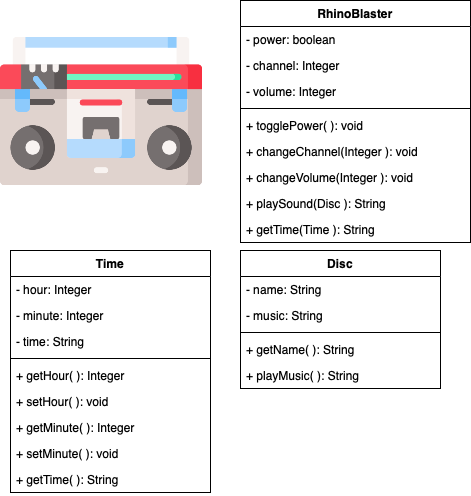

The diagram above was exported from draw.io. Its source (the exported page's mxGraphModel, read from the mxfile embedded in the PNG):
<mxGraphModel dx="779" dy="639" grid="1" gridSize="10" guides="1" tooltips="1" connect="1" arrows="1" fold="1" page="1" pageScale="1" pageWidth="827" pageHeight="1169" math="0" shadow="0">
  <root>
    <mxCell id="0" />
    <mxCell id="1" parent="0" />
    <mxCell id="mGyT3rUb0k3Hv-EvAyRP-1" value="" style="shape=image;verticalLabelPosition=bottom;labelBackgroundColor=#ffffff;verticalAlign=top;aspect=fixed;imageAspect=0;image=data:image/png,(base64 omitted: 22216 chars);" parent="1" vertex="1">
      <mxGeometry y="50" width="202" height="202" as="geometry" />
    </mxCell>
    <mxCell id="mGyT3rUb0k3Hv-EvAyRP-11" value="Disc" style="swimlane;fontStyle=1;align=center;verticalAlign=top;childLayout=stackLayout;horizontal=1;startSize=26;horizontalStack=0;resizeParent=1;resizeParentMax=0;resizeLast=0;collapsible=1;marginBottom=0;" parent="1" vertex="1">
      <mxGeometry x="240" y="290" width="200" height="138" as="geometry" />
    </mxCell>
    <mxCell id="mGyT3rUb0k3Hv-EvAyRP-12" value="- name: String" style="text;strokeColor=none;fillColor=none;align=left;verticalAlign=top;spacingLeft=4;spacingRight=4;overflow=hidden;rotatable=0;points=[[0,0.5],[1,0.5]];portConstraint=eastwest;" parent="mGyT3rUb0k3Hv-EvAyRP-11" vertex="1">
      <mxGeometry y="26" width="200" height="26" as="geometry" />
    </mxCell>
    <mxCell id="mGyT3rUb0k3Hv-EvAyRP-13" value="- music: String" style="text;strokeColor=none;fillColor=none;align=left;verticalAlign=top;spacingLeft=4;spacingRight=4;overflow=hidden;rotatable=0;points=[[0,0.5],[1,0.5]];portConstraint=eastwest;" parent="mGyT3rUb0k3Hv-EvAyRP-11" vertex="1">
      <mxGeometry y="52" width="200" height="26" as="geometry" />
    </mxCell>
    <mxCell id="mGyT3rUb0k3Hv-EvAyRP-14" value="" style="line;strokeWidth=1;fillColor=none;align=left;verticalAlign=middle;spacingTop=-1;spacingLeft=3;spacingRight=3;rotatable=0;labelPosition=right;points=[];portConstraint=eastwest;" parent="mGyT3rUb0k3Hv-EvAyRP-11" vertex="1">
      <mxGeometry y="78" width="200" height="8" as="geometry" />
    </mxCell>
    <mxCell id="mGyT3rUb0k3Hv-EvAyRP-15" value="+ getName( ): String" style="text;strokeColor=none;fillColor=none;align=left;verticalAlign=top;spacingLeft=4;spacingRight=4;overflow=hidden;rotatable=0;points=[[0,0.5],[1,0.5]];portConstraint=eastwest;" parent="mGyT3rUb0k3Hv-EvAyRP-11" vertex="1">
      <mxGeometry y="86" width="200" height="26" as="geometry" />
    </mxCell>
    <mxCell id="mGyT3rUb0k3Hv-EvAyRP-16" value="+ playMusic( ): String" style="text;strokeColor=none;fillColor=none;align=left;verticalAlign=top;spacingLeft=4;spacingRight=4;overflow=hidden;rotatable=0;points=[[0,0.5],[1,0.5]];portConstraint=eastwest;" parent="mGyT3rUb0k3Hv-EvAyRP-11" vertex="1">
      <mxGeometry y="112" width="200" height="26" as="geometry" />
    </mxCell>
    <mxCell id="mGyT3rUb0k3Hv-EvAyRP-2" value="RhinoBlaster" style="swimlane;fontStyle=1;align=center;verticalAlign=top;childLayout=stackLayout;horizontal=1;startSize=26;horizontalStack=0;resizeParent=1;resizeParentMax=0;resizeLast=0;collapsible=1;marginBottom=0;" parent="1" vertex="1">
      <mxGeometry x="240" y="40" width="230" height="242" as="geometry" />
    </mxCell>
    <mxCell id="mGyT3rUb0k3Hv-EvAyRP-3" value="- power: boolean" style="text;strokeColor=none;fillColor=none;align=left;verticalAlign=top;spacingLeft=4;spacingRight=4;overflow=hidden;rotatable=0;points=[[0,0.5],[1,0.5]];portConstraint=eastwest;" parent="mGyT3rUb0k3Hv-EvAyRP-2" vertex="1">
      <mxGeometry y="26" width="230" height="26" as="geometry" />
    </mxCell>
    <mxCell id="mGyT3rUb0k3Hv-EvAyRP-4" value="- channel: Integer" style="text;strokeColor=none;fillColor=none;align=left;verticalAlign=top;spacingLeft=4;spacingRight=4;overflow=hidden;rotatable=0;points=[[0,0.5],[1,0.5]];portConstraint=eastwest;" parent="mGyT3rUb0k3Hv-EvAyRP-2" vertex="1">
      <mxGeometry y="52" width="230" height="26" as="geometry" />
    </mxCell>
    <mxCell id="mGyT3rUb0k3Hv-EvAyRP-5" value="- volume: Integer" style="text;strokeColor=none;fillColor=none;align=left;verticalAlign=top;spacingLeft=4;spacingRight=4;overflow=hidden;rotatable=0;points=[[0,0.5],[1,0.5]];portConstraint=eastwest;" parent="mGyT3rUb0k3Hv-EvAyRP-2" vertex="1">
      <mxGeometry y="78" width="230" height="26" as="geometry" />
    </mxCell>
    <mxCell id="mGyT3rUb0k3Hv-EvAyRP-6" value="" style="line;strokeWidth=1;fillColor=none;align=left;verticalAlign=middle;spacingTop=-1;spacingLeft=3;spacingRight=3;rotatable=0;labelPosition=right;points=[];portConstraint=eastwest;" parent="mGyT3rUb0k3Hv-EvAyRP-2" vertex="1">
      <mxGeometry y="104" width="230" height="8" as="geometry" />
    </mxCell>
    <mxCell id="mGyT3rUb0k3Hv-EvAyRP-7" value="+ togglePower( ): void" style="text;strokeColor=none;fillColor=none;align=left;verticalAlign=top;spacingLeft=4;spacingRight=4;overflow=hidden;rotatable=0;points=[[0,0.5],[1,0.5]];portConstraint=eastwest;" parent="mGyT3rUb0k3Hv-EvAyRP-2" vertex="1">
      <mxGeometry y="112" width="230" height="26" as="geometry" />
    </mxCell>
    <mxCell id="mGyT3rUb0k3Hv-EvAyRP-8" value="+ changeChannel(Integer ): void" style="text;strokeColor=none;fillColor=none;align=left;verticalAlign=top;spacingLeft=4;spacingRight=4;overflow=hidden;rotatable=0;points=[[0,0.5],[1,0.5]];portConstraint=eastwest;" parent="mGyT3rUb0k3Hv-EvAyRP-2" vertex="1">
      <mxGeometry y="138" width="230" height="26" as="geometry" />
    </mxCell>
    <mxCell id="mGyT3rUb0k3Hv-EvAyRP-9" value="+ changeVolume(Integer ): void" style="text;strokeColor=none;fillColor=none;align=left;verticalAlign=top;spacingLeft=4;spacingRight=4;overflow=hidden;rotatable=0;points=[[0,0.5],[1,0.5]];portConstraint=eastwest;" parent="mGyT3rUb0k3Hv-EvAyRP-2" vertex="1">
      <mxGeometry y="164" width="230" height="26" as="geometry" />
    </mxCell>
    <mxCell id="mGyT3rUb0k3Hv-EvAyRP-10" value="+ playSound(Disc ): String" style="text;strokeColor=none;fillColor=none;align=left;verticalAlign=top;spacingLeft=4;spacingRight=4;overflow=hidden;rotatable=0;points=[[0,0.5],[1,0.5]];portConstraint=eastwest;" parent="mGyT3rUb0k3Hv-EvAyRP-2" vertex="1">
      <mxGeometry y="190" width="230" height="26" as="geometry" />
    </mxCell>
    <mxCell id="mGyT3rUb0k3Hv-EvAyRP-24" value="+ getTime(Time ): String" style="text;strokeColor=none;fillColor=none;align=left;verticalAlign=top;spacingLeft=4;spacingRight=4;overflow=hidden;rotatable=0;points=[[0,0.5],[1,0.5]];portConstraint=eastwest;" parent="mGyT3rUb0k3Hv-EvAyRP-2" vertex="1">
      <mxGeometry y="216" width="230" height="26" as="geometry" />
    </mxCell>
    <mxCell id="uLJygadUk7pxxYnt2HFQ-1" value="Time" style="swimlane;fontStyle=1;align=center;verticalAlign=top;childLayout=stackLayout;horizontal=1;startSize=26;horizontalStack=0;resizeParent=1;resizeParentMax=0;resizeLast=0;collapsible=1;marginBottom=0;" vertex="1" parent="1">
      <mxGeometry x="10" y="290" width="200" height="242" as="geometry" />
    </mxCell>
    <mxCell id="uLJygadUk7pxxYnt2HFQ-2" value="- hour: Integer" style="text;strokeColor=none;fillColor=none;align=left;verticalAlign=top;spacingLeft=4;spacingRight=4;overflow=hidden;rotatable=0;points=[[0,0.5],[1,0.5]];portConstraint=eastwest;" vertex="1" parent="uLJygadUk7pxxYnt2HFQ-1">
      <mxGeometry y="26" width="200" height="26" as="geometry" />
    </mxCell>
    <mxCell id="uLJygadUk7pxxYnt2HFQ-3" value="- minute: Integer" style="text;strokeColor=none;fillColor=none;align=left;verticalAlign=top;spacingLeft=4;spacingRight=4;overflow=hidden;rotatable=0;points=[[0,0.5],[1,0.5]];portConstraint=eastwest;" vertex="1" parent="uLJygadUk7pxxYnt2HFQ-1">
      <mxGeometry y="52" width="200" height="26" as="geometry" />
    </mxCell>
    <mxCell id="uLJygadUk7pxxYnt2HFQ-4" value="- time: String" style="text;strokeColor=none;fillColor=none;align=left;verticalAlign=top;spacingLeft=4;spacingRight=4;overflow=hidden;rotatable=0;points=[[0,0.5],[1,0.5]];portConstraint=eastwest;" vertex="1" parent="uLJygadUk7pxxYnt2HFQ-1">
      <mxGeometry y="78" width="200" height="26" as="geometry" />
    </mxCell>
    <mxCell id="uLJygadUk7pxxYnt2HFQ-5" value="" style="line;strokeWidth=1;fillColor=none;align=left;verticalAlign=middle;spacingTop=-1;spacingLeft=3;spacingRight=3;rotatable=0;labelPosition=right;points=[];portConstraint=eastwest;" vertex="1" parent="uLJygadUk7pxxYnt2HFQ-1">
      <mxGeometry y="104" width="200" height="8" as="geometry" />
    </mxCell>
    <mxCell id="uLJygadUk7pxxYnt2HFQ-6" value="+ getHour( ): Integer" style="text;strokeColor=none;fillColor=none;align=left;verticalAlign=top;spacingLeft=4;spacingRight=4;overflow=hidden;rotatable=0;points=[[0,0.5],[1,0.5]];portConstraint=eastwest;" vertex="1" parent="uLJygadUk7pxxYnt2HFQ-1">
      <mxGeometry y="112" width="200" height="26" as="geometry" />
    </mxCell>
    <mxCell id="uLJygadUk7pxxYnt2HFQ-7" value="+ setHour( ): void" style="text;strokeColor=none;fillColor=none;align=left;verticalAlign=top;spacingLeft=4;spacingRight=4;overflow=hidden;rotatable=0;points=[[0,0.5],[1,0.5]];portConstraint=eastwest;" vertex="1" parent="uLJygadUk7pxxYnt2HFQ-1">
      <mxGeometry y="138" width="200" height="26" as="geometry" />
    </mxCell>
    <mxCell id="uLJygadUk7pxxYnt2HFQ-8" value="+ getMinute( ): Integer" style="text;strokeColor=none;fillColor=none;align=left;verticalAlign=top;spacingLeft=4;spacingRight=4;overflow=hidden;rotatable=0;points=[[0,0.5],[1,0.5]];portConstraint=eastwest;" vertex="1" parent="uLJygadUk7pxxYnt2HFQ-1">
      <mxGeometry y="164" width="200" height="26" as="geometry" />
    </mxCell>
    <mxCell id="uLJygadUk7pxxYnt2HFQ-9" value="+ setMinute( ): void" style="text;strokeColor=none;fillColor=none;align=left;verticalAlign=top;spacingLeft=4;spacingRight=4;overflow=hidden;rotatable=0;points=[[0,0.5],[1,0.5]];portConstraint=eastwest;" vertex="1" parent="uLJygadUk7pxxYnt2HFQ-1">
      <mxGeometry y="190" width="200" height="26" as="geometry" />
    </mxCell>
    <mxCell id="uLJygadUk7pxxYnt2HFQ-10" value="+ getTime( ): String" style="text;strokeColor=none;fillColor=none;align=left;verticalAlign=top;spacingLeft=4;spacingRight=4;overflow=hidden;rotatable=0;points=[[0,0.5],[1,0.5]];portConstraint=eastwest;" vertex="1" parent="uLJygadUk7pxxYnt2HFQ-1">
      <mxGeometry y="216" width="200" height="26" as="geometry" />
    </mxCell>
  </root>
</mxGraphModel>